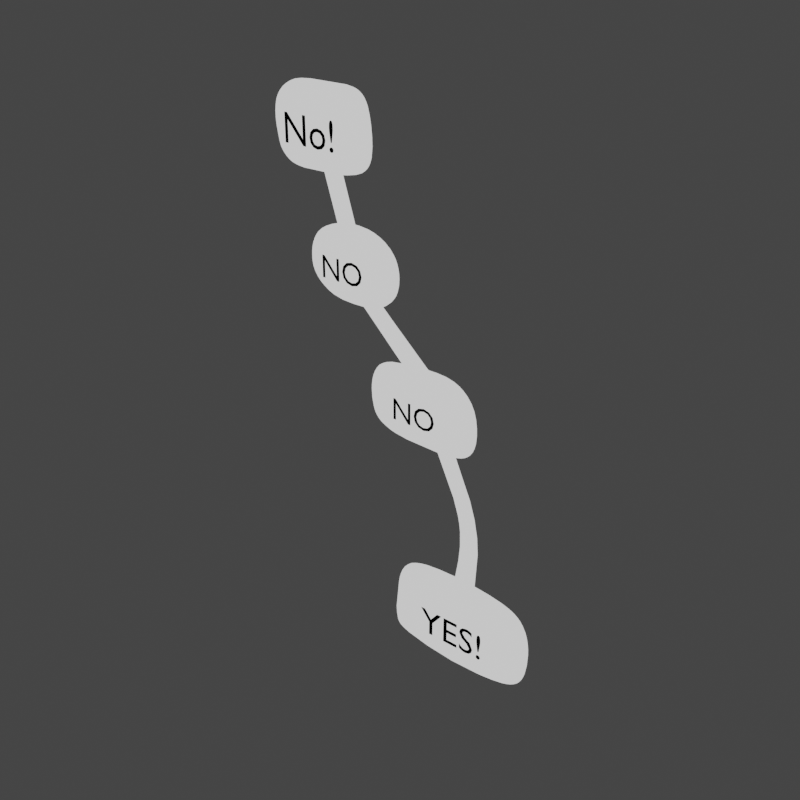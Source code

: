 # Source: letter_wordballoon_quadruple.000.blend  (saved by Blender 2.90.7; exported with 4.5.12 LTS)
import bpy
from mathutils import Matrix  # noqa: F401  (used for matrix-valued properties, if any)

bpy.ops.wm.read_factory_settings(use_empty=True)
scene = bpy.context.scene
scene.name = 'Scene'

# ---- collections
col_letters = bpy.data.collections.new('Letters'); scene.collection.children.link(col_letters)

# ---- materials (node trees are filled in below, after node groups)
mat_white = bpy.data.materials.new('white')
mat_white.use_transparent_shadow = False
mat_black = bpy.data.materials.new('black')
mat_black.use_transparent_shadow = False
mat_outer_white = bpy.data.materials.new('outer_white')
mat_outer_white.use_backface_culling = True
mat_material = bpy.data.materials.new('Material')
mat_material.use_backface_culling = True
mat_material.use_transparent_shadow = False
mat_material.diffuse_color = (0.0, 0.0, 0.0, 1.0)

# ---- node groups
ng_mmdtexuv = bpy.data.node_groups.new('MMDTexUV', 'ShaderNodeTree')
_s = ng_mmdtexuv.interface.new_socket(name='Base UV', in_out='OUTPUT', socket_type='NodeSocketVector')
_s.min_value = 0.0
_s.max_value = 0.0
_s = ng_mmdtexuv.interface.new_socket(name='Toon UV', in_out='OUTPUT', socket_type='NodeSocketVector')
_s.min_value = 0.0
_s.max_value = 0.0
_s = ng_mmdtexuv.interface.new_socket(name='Sphere UV', in_out='OUTPUT', socket_type='NodeSocketVector')
_s.min_value = 0.0
_s.max_value = 0.0
_s = ng_mmdtexuv.interface.new_socket(name='SubTex UV', in_out='OUTPUT', socket_type='NodeSocketVector')
_s.min_value = 0.0
_s.max_value = 0.0
_N = ng_mmdtexuv.nodes; _L = ng_mmdtexuv.links
n0 = _N.new('NodeGroupOutput'); n0.name = 'Group Output'; n0.location = (1260, 0)
n1 = _N.new('ShaderNodeTexCoord'); n1.name = 'Texture Coordinate'; n1.location = (0, 0)
n2 = _N.new('ShaderNodeUVMap'); n2.name = 'UV Map'; n2.location = (840, -440)
n2.uv_map = 'UV1'
n3 = _N.new('ShaderNodeVectorTransform'); n3.name = 'Vector Transform'; n3.location = (210, -220)
n3.vector_type = 'NORMAL'
n3.convert_from = 'OBJECT'
n3.convert_to = 'CAMERA'
n4 = _N.new('ShaderNodeMapping'); n4.name = 'Mapping'; n4.location = (420, -220)
n4.inputs[1].default_value = (0.5, 0.5, 0.0)
n4.inputs[3].default_value = (0.5, 0.5, 1.0)
_L.new(n1.outputs[1], n3.inputs[0])
_L.new(n3.outputs[0], n4.inputs[0])
_L.new(n1.outputs[2], n0.inputs[0])
_L.new(n4.outputs[0], n0.inputs[1])
_L.new(n4.outputs[0], n0.inputs[2])
_L.new(n2.outputs[0], n0.inputs[3])
n0.is_active_output = True

# ---- material node trees
mat_white.use_nodes = True; mat_white.node_tree.nodes.clear()
_N = mat_white.node_tree.nodes; _L = mat_white.node_tree.links
n0 = _N.new('ShaderNodeOutputMaterial'); n0.name = 'Material Output'; n0.location = (300, 300)
n1 = _N.new('ShaderNodeBackground'); n1.name = 'Background'; n1.location = (10, 300)
_L.new(n1.outputs[0], n0.inputs[0])
n0.is_active_output = True
mat_black.use_nodes = True; mat_black.node_tree.nodes.clear()
_N = mat_black.node_tree.nodes; _L = mat_black.node_tree.links
n0 = _N.new('ShaderNodeOutputMaterial'); n0.name = 'Material Output'; n0.location = (300, 300)
n1 = _N.new('ShaderNodeBackground'); n1.name = 'Background'; n1.location = (10, 300)
n1.inputs[0].default_value = (0.0, 0.0, 0.0, 1.0)
_L.new(n1.outputs[0], n0.inputs[0])
n0.is_active_output = True
mat_outer_white.use_nodes = True; mat_outer_white.node_tree.nodes.clear()
_N = mat_outer_white.node_tree.nodes; _L = mat_outer_white.node_tree.links
n0 = _N.new('ShaderNodeOutputMaterial'); n0.name = 'Material Output'; n0.location = (400, 1500)
n0.target = 'CYCLES'
n1 = _N.new('ShaderNodeBackground'); n1.name = 'Background'; n1.location = (10, 300)
n2 = _N.new('ShaderNodeGroup'); n2.name = 'mmd_tex_uv'; n2.location = (-1050, 950)
n2.node_tree = ng_mmdtexuv
n3 = _N.new('ShaderNodeBackground'); n3.name = 'Background.001'; n3.location = (0, 1500)
n4 = _N.new('ShaderNodeOutputMaterial'); n4.name = 'Material Output.001'; n4.location = (0, 0)
n4.target = 'EEVEE'
n5 = _N.new('ShaderNodeMixShader'); n5.name = 'Mix Shader'; n5.location = (0, 0)
n5.label = 'Disable Shadow'
n5.hide = True
n6 = _N.new('ShaderNodeLightPath'); n6.name = 'Light Path'; n6.location = (0, 0)
n6.hide = True
n7 = _N.new('ShaderNodeBsdfTransparent'); n7.name = 'Transparent BSDF'; n7.location = (0, 0)
n7.hide = True
_L.new(n3.outputs[0], n0.inputs[0])
_L.new(n3.outputs[0], n5.inputs[1])
_L.new(n5.outputs[0], n4.inputs[0])
_L.new(n6.outputs[1], n5.inputs[0])
_L.new(n7.outputs[0], n5.inputs[2])
n0.is_active_output = True
mat_material.use_nodes = True; mat_material.node_tree.nodes.clear()
_N = mat_material.node_tree.nodes; _L = mat_material.node_tree.links
n0 = _N.new('ShaderNodeOutputMaterial'); n0.name = 'Material Output'; n0.location = (300, 300)
n1 = _N.new('ShaderNodeBackground'); n1.name = 'Background'; n1.location = (10, 300)
n1.inputs[0].default_value = (0.0, 0.0, 0.0, 1.0)
_L.new(n1.outputs[0], n0.inputs[0])
n0.is_active_output = True

# ---- world
world_world = bpy.data.worlds.new('World'); scene.world = world_world
world_world.use_nodes = True; world_world.node_tree.nodes.clear()
_N = world_world.node_tree.nodes; _L = world_world.node_tree.links
n0 = _N.new('ShaderNodeOutputWorld'); n0.name = 'World Output'; n0.location = (412, 325)
n1 = _N.new('ShaderNodeBackground'); n1.name = 'Background'; n1.location = (227, 302)
n1.inputs[0].default_value = (0.05088, 0.05088, 0.05088, 0.0)
n2 = _N.new('ShaderNodeBackground'); n2.name = 'Background.001'; n2.location = (222, 325)
n2.inputs[0].default_value = (0.04971, 0.04971, 0.04971, 1.0)
_L.new(n2.outputs[0], n0.inputs[0])
n0.is_active_output = True
world_world.color = (0.0331, 0.0331, 0.0331)
world_world.use_sun_shadow = False
world_world.sun_shadow_jitter_overblur = 0.0

# ---- meshes
me_circle = bpy.data.meshes.new('Circle')
me_circle.from_pydata([(-0.2411, -2.156e-08, 0.6045), (-0.1162, -2.2e-08, 0.6075), (-0.08623, -2.362e-08, 0.5925), (-0.2782, -2.198e-08, 0.5987), (-0.3246, -2.688e-08, 0.5655), (-0.3004, -2.049e-08, 0.442), (-0.3148, -2.22e-08, 0.4946), (-0.08922, -2.198e-08, 0.4571), (-0.07522, -2.317e-08, 0.4983), (-0.06944, -3.934e-08, 0.3233), (-0.007904, -3.913e-08, 0.2872), (-0.22, -3.894e-08, 0.2991), (-0.2369, -3.894e-08, 0.2228), (-0.1821, -3.894e-08, 0.1713), (-0.007652, -3.977e-08, 0.2066), (-0.1873, -2.134e-08, 0.4477), (-0.1629, -2.134e-08, 0.4473), (-0.1467, -3.937e-08, 0.3212), (-0.1244, -3.96e-08, 0.3235), (-0.1659, -3.21e-08, 0.3895), (0.1186, -6.348e-08, -0.1073), (0.1486, -5.471e-08, 0.05307), (0.1956, -5.471e-08, 0.01062), (-0.05648, -5.504e-08, 0.04145), (-0.06585, -5.462e-08, -0.05176), (-0.03697, -5.881e-08, -0.1069), (0.1781, -6.082e-08, -0.09893), (0.1992, -6.018e-08, -0.06912), (0.04254, -5.415e-08, 0.04769), (0.07812, -5.47e-08, 0.05115), (0.03031, -4.592e-08, 0.0865), (-0.08918, -3.952e-08, 0.1743), (-0.06426, -3.974e-08, 0.1767), (0.01183, -4.527e-08, 0.08279), (-0.1494, -3.261e-08, 0.3935), (0.1733, 1.108e-08, -0.6501), (0.2809, 1.321e-08, -0.4391), (0.3576, 1.065e-08, -0.4664), (0.02483, 1.108e-08, -0.4349), (0.01369, 1.108e-08, -0.5332), (0.0247, 1.108e-08, -0.6274), (0.005649, 1.108e-08, -0.6032), (0.3181, 1.087e-08, -0.6371), (0.3528, 1.087e-08, -0.5994), (0.1775, 9.989e-09, -0.4322), (0.2038, 1.006e-08, -0.4331), (0.1395, -6.319e-08, -0.1056), (0.2194, -4.091e-08, -0.2755), (0.2057, -4.057e-08, -0.2748)], [], [(33, 30, 32, 31), (15, 16, 7, 8, 2, 1, 0, 3, 4, 6, 5), (16, 15, 19, 34), (28, 29, 30, 33), (31, 32, 14, 10, 9, 18, 17, 11, 12, 13), (17, 18, 34, 19), (35, 42, 43, 37, 36, 45, 44, 38, 39, 41, 40), (48, 44, 45, 47), (25, 20, 46, 26, 27, 22, 21, 29, 28, 23, 24), (20, 48, 47, 46)])
_k = {(28, 33): 1.0, (15, 16): 1.0, (17, 18): 1.0, (15, 19): 1.0, (28, 29): 1.0, (31, 32): 1.0, (30, 32): 1.0, (18, 34): 1.0, (44, 45): 1.0, (20, 46): 1.0, (20, 48): 1.0, (45, 47): 1.0, (17, 19): 1.0, (16, 34): 1.0, (29, 30): 1.0, (31, 33): 1.0, (46, 47): 1.0, (44, 48): 1.0}
me_circle.attributes.new('crease_edge', 'FLOAT', 'EDGE').data.foreach_set('value', [_k.get((min(e.vertices), max(e.vertices)), 0.0) for e in me_circle.edges])
_uv = me_circle.uv_layers.new(name='UVMap')
_uv.uv.foreach_set('vector', [0.0, 0.0, 0.0, 0.0, 0.0, 0.0, 0.0, 0.0, 0.0, 0.0, 0.0, 0.0, 0.0, 0.0, 0.0, 0.0, 0.0, 0.0, 0.0, 0.0, 0.0, 0.0, 0.0, 0.0, 0.0, 0.0, 0.0, 0.0, 0.0, 0.0, 0.0, 0.0, 0.0, 0.0, 0.0, 0.0, 0.0, 0.0, 0.0, 0.0, 0.0, 0.0, 0.0, 0.0, 0.0, 0.0, 0.0, 0.0, 0.0, 0.0, 0.0, 0.0, 0.0, 0.0, 0.0, 0.0, 0.0, 0.0, 0.0, 0.0, 0.0, 0.0, 0.0, 0.0, 0.0, 0.0, 0.0, 0.0, 0.0, 0.0, 0.0, 0.0, 0.0, 0.0, 0.0, 0.0, 0.0, 0.0, 0.0, 0.0, 0.0, 0.0, 0.0, 0.0, 0.0, 0.0, 0.0, 0.0, 0.0, 0.0, 0.0, 0.0, 0.0, 0.0, 0.0, 0.0, 0.0, 0.0, 0.0, 0.0, 0.0, 0.0, 0.0, 0.0, 0.0, 0.0, 0.0, 0.0, 0.0, 0.0, 0.0, 0.0, 0.0, 0.0, 0.0, 0.0, 0.0, 0.0, 0.0, 0.0, 0.0, 0.0, 0.0, 0.0, 0.0, 0.0, 0.0, 0.0, 0.0, 0.0, 0.0, 0.0, 0.0, 0.0])
me_circle.materials.append(mat_white)
me_circle.materials.append(mat_black)
me_circle.materials.append(mat_outer_white)
me_circle.use_remesh_fix_poles = True
me_circle.use_remesh_preserve_attributes = False
me_circle.use_mirror_vertex_groups = False
me_circle.update()

# ---- curves / text
txt_text = bpy.data.curves.new('Text', 'FONT')
txt_text.dimensions = '2D'
txt_text.body = 'No!'
txt_text.materials.append(mat_material)
txt_text.use_path_clamp = True
txt_text.resolution_u = 3
txt_text.fill_mode = 'FRONT'
txt_text.align_x = 'CENTER'
txt_text.align_y = 'CENTER'
txt_text.size = 0.061
txt_text_001 = bpy.data.curves.new('Text.001', 'FONT')
txt_text_001.dimensions = '2D'
txt_text_001.body = 'NO'
txt_text_001.materials.append(mat_material)
txt_text_001.use_path_clamp = True
txt_text_001.resolution_u = 3
txt_text_001.fill_mode = 'FRONT'
txt_text_001.align_x = 'CENTER'
txt_text_001.align_y = 'CENTER'
txt_text_001.size = 0.061
txt_text_002 = bpy.data.curves.new('Text.002', 'FONT')
txt_text_002.dimensions = '2D'
txt_text_002.body = 'NO'
txt_text_002.materials.append(mat_material)
txt_text_002.use_path_clamp = True
txt_text_002.resolution_u = 3
txt_text_002.fill_mode = 'FRONT'
txt_text_002.align_x = 'CENTER'
txt_text_002.align_y = 'CENTER'
txt_text_002.size = 0.061
txt_text_003 = bpy.data.curves.new('Text.003', 'FONT')
txt_text_003.dimensions = '2D'
txt_text_003.body = 'YES!'
txt_text_003.materials.append(mat_material)
txt_text_003.use_path_clamp = True
txt_text_003.resolution_u = 3
txt_text_003.fill_mode = 'FRONT'
txt_text_003.align_x = 'CENTER'
txt_text_003.align_y = 'CENTER'
txt_text_003.size = 0.061

# ---- objects
ob_wordballoon = bpy.data.objects.new('Wordballoon', me_circle)
ob_text = bpy.data.objects.new('Text', txt_text)
ob_text_001 = bpy.data.objects.new('Text.001', txt_text_001)
ob_text_002 = bpy.data.objects.new('Text.002', txt_text_002)
ob_text_003 = bpy.data.objects.new('Text.003', txt_text_003)

# ---- transforms, parenting, visibility, modifiers, constraints
ob_wordballoon.location = (0.0, 8.882e-16, -7.451e-09)
ob_wordballoon.scale = (0.5731, 0.5731, 0.5731)
ob_wordballoon.lineart.crease_threshold = 0.0
_vg = ob_wordballoon.vertex_groups.new(name='tail')
_vg = ob_wordballoon.vertex_groups.new(name='balloon')
_m = ob_wordballoon.modifiers.new('Subdivision', 'SUBSURF')
_m.uv_smooth = 'PRESERVE_CORNERS'
_m.levels = 3
_m.render_levels = 3
_m.show_only_control_edges = False
_m = ob_wordballoon.modifiers.new('Decimate', 'DECIMATE')
_m.decimate_type = 'DISSOLVE'
_m.angle_limit = 0.05236
_m = ob_wordballoon.modifiers.new('Wireframe', 'WIREFRAME')
_m.thickness = 0.0173
_m.offset = -0.9677
_m.use_replace = False
_m.use_boundary = True
_m.material_offset = 1
_m = ob_wordballoon.modifiers.new('Triangulate', 'TRIANGULATE')
_m.quad_method = 'FIXED'
_m = ob_wordballoon.modifiers.new('Solidify', 'SOLIDIFY')
_m.thickness = -0.004
_m.material_offset = 2
_m.use_even_offset = True
_m.use_flip_normals = True
_m = ob_wordballoon.modifiers.new('Weld', 'WELD')
_m.merge_threshold = 0.0045
_m = ob_wordballoon.modifiers.new('Decimate.001', 'DECIMATE')
_m.decimate_type = 'DISSOLVE'
_m.ratio = 0.6075
_m.angle_limit = 0.06807
_m.use_collapse_triangulate = True
_m = ob_wordballoon.modifiers.new('Decimate.002', 'DECIMATE')
_m.ratio = 0.8415
_m.use_collapse_triangulate = True
ob_text.parent = ob_wordballoon
ob_text.matrix_parent_inverse = Matrix(((1.745, -0.0, 0.0, -0.0), (-0.0, 1.745, -0.0, -1.55e-15), (0.0, -0.0, 1.745, 1.3e-08), (-0.0, 0.0, -0.0, 1.0)))
ob_text.location = (-0.1127, -0.01963, 0.2978)
ob_text.rotation_euler = (1.571, -0.0, 0.0)
ob_text.scale = (0.8615, 0.8615, 0.8615)
ob_text.lineart.crease_threshold = 0.0
ob_text_001.parent = ob_wordballoon
ob_text_001.matrix_parent_inverse = Matrix(((1.745, -0.0, 0.0, -0.0), (-0.0, 1.745, -0.0, -1.55e-15), (0.0, -0.0, 1.745, 1.3e-08), (-0.0, 0.0, -0.0, 1.0)))
ob_text_001.location = (-0.07041, -0.01584, 0.1377)
ob_text_001.rotation_euler = (1.571, -0.0, 0.0)
ob_text_001.scale = (0.6907, 0.6907, 0.6907)
ob_text_001.lineart.crease_threshold = 0.0
ob_text_002.parent = ob_wordballoon
ob_text_002.matrix_parent_inverse = Matrix(((1.745, -0.0, 0.0, -0.0), (-0.0, 1.745, -0.0, -1.55e-15), (0.0, -0.0, 1.745, 1.3e-08), (-0.0, 0.0, -0.0, 1.0)))
ob_text_002.location = (0.04367, -0.01963, -0.01692)
ob_text_002.rotation_euler = (1.571, -0.0, 0.0)
ob_text_002.scale = (0.6859, 0.6859, 0.6859)
ob_text_002.lineart.crease_threshold = 0.0
ob_text_003.parent = ob_wordballoon
ob_text_003.matrix_parent_inverse = Matrix(((1.745, -0.0, 0.0, -0.0), (-0.0, 1.745, -0.0, -1.55e-15), (0.0, -0.0, 1.745, 1.3e-08), (-0.0, 0.0, -0.0, 1.0)))
ob_text_003.location = (0.1091, -0.01963, -0.3112)
ob_text_003.rotation_euler = (1.571, -0.0, 0.0)
ob_text_003.scale = (0.8911, 0.8911, 0.8911)
ob_text_003.lineart.crease_threshold = 0.0

# ---- collection membership
col_letters.objects.link(ob_wordballoon)
col_letters.objects.link(ob_text)
col_letters.objects.link(ob_text_001)
col_letters.objects.link(ob_text_002)
col_letters.objects.link(ob_text_003)

# ---- scene / render settings (as saved in the file)
scene.frame_start = 1; scene.frame_end = 72; scene.frame_set(1)
scene.render.engine = 'BLENDER_EEVEE_NEXT'
scene.render.resolution_x = 256
scene.render.resolution_y = 256
scene.render.motion_blur_shutter = 1.0
scene.cycles.use_denoising = False
scene.cycles.samples = 128
scene.cycles.sampling_pattern = 'TABULATED_SOBOL'
scene.cycles.use_adaptive_sampling = False
scene.cycles.use_light_tree = False
scene.eevee.taa_render_samples = 32
scene.eevee.use_gtao = True
scene.eevee.gtao_quality = 0.2349
scene.eevee.gtao_distance = 5.79
scene.eevee.fast_gi_quality = 0.2349
scene.eevee.use_raytracing = True
scene.view_settings.view_transform = 'Filmic'
bpy.context.view_layer.update()

# ---- added for rendering (the .blend has no active camera and no usable light): camera, sun
cam_auto = bpy.data.cameras.new('AutoCamera')
cam_auto.lens = 50.0
cam_auto.sensor_width = 36.0
cam_auto.clip_end = 1000.0
ob_auto_camera = bpy.data.objects.new('AutoCamera', cam_auto)
scene.collection.objects.link(ob_auto_camera)
ob_auto_camera.location = (0.782815, -0.930814, 0.607015)
ob_auto_camera.rotation_euler = (1.09748, -7.21219e-08, 0.694738)
scene.camera = ob_auto_camera
light_auto_sun = bpy.data.lights.new('AutoSun', 'SUN')
light_auto_sun.energy = 3.0
light_auto_sun.angle = 0.0523599
ob_auto_sun = bpy.data.objects.new('AutoSun', light_auto_sun)
scene.collection.objects.link(ob_auto_sun)
ob_auto_sun.rotation_euler = (0.872665, 0.174533, 0.523599)
bpy.context.view_layer.update()
